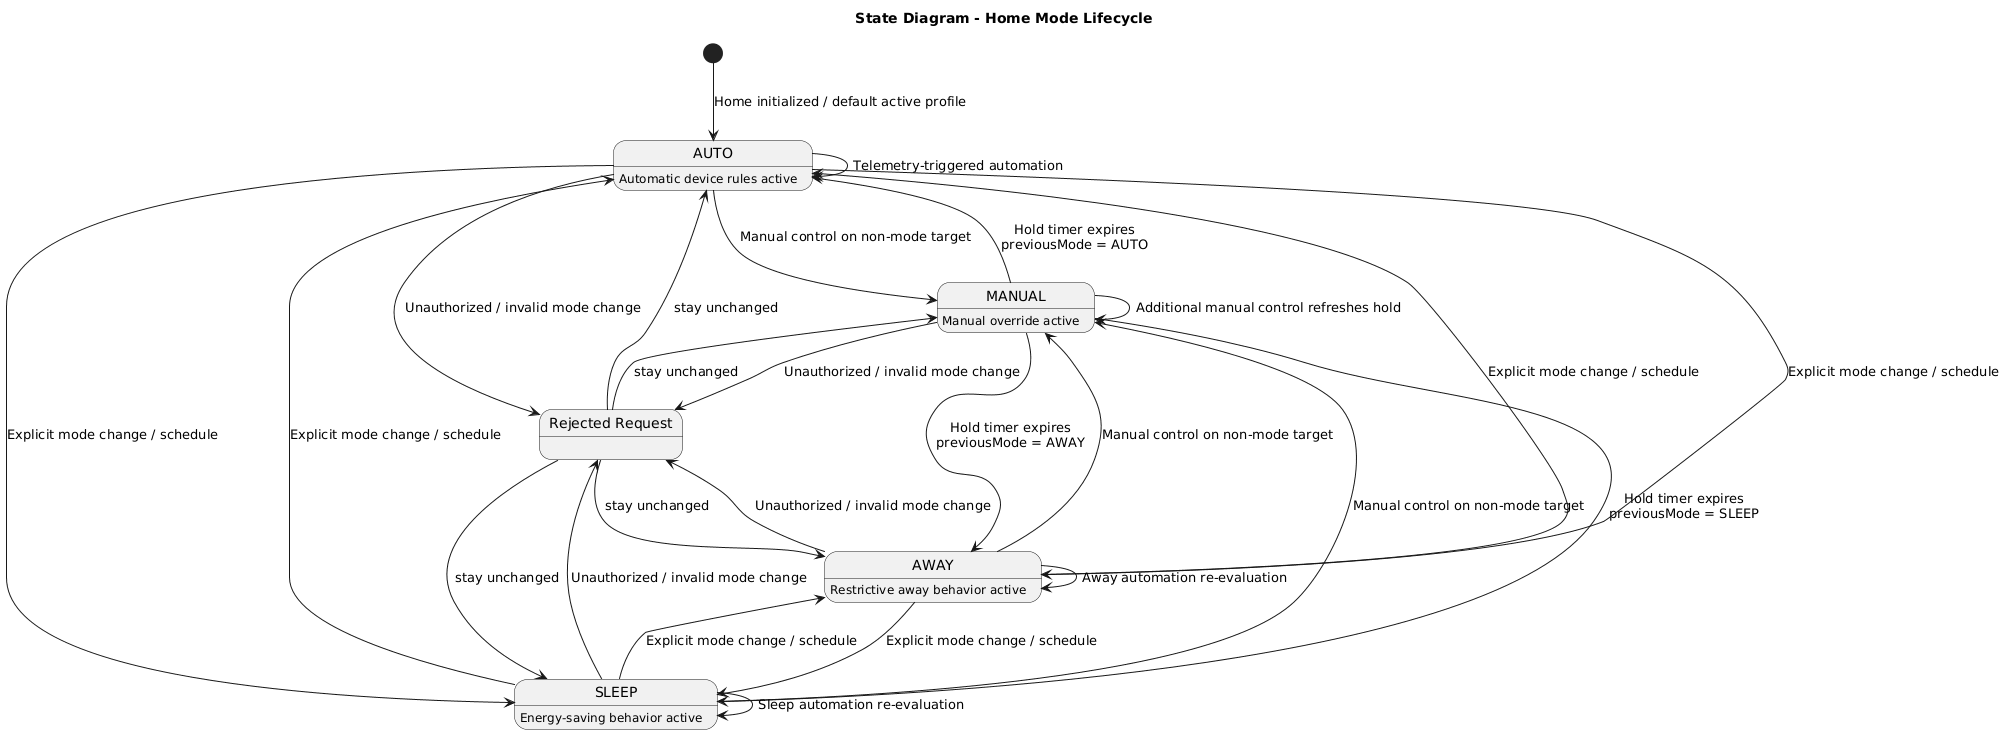

The diagram above was rendered by PlantUML. Its source (embedded in the PNG):
@startuml
title State Diagram - Home Mode Lifecycle

[*] --> AUTO : Home initialized / default active profile

state AUTO {
  AUTO : Automatic device rules active
}
state MANUAL {
  MANUAL : Manual override active
}
state SLEEP {
  SLEEP : Energy-saving behavior active
}
state AWAY {
  AWAY : Restrictive away behavior active
}

AUTO --> MANUAL : Manual control on non-mode target
SLEEP --> MANUAL : Manual control on non-mode target
AWAY --> MANUAL : Manual control on non-mode target

MANUAL --> AUTO : Hold timer expires\npreviousMode = AUTO
MANUAL --> SLEEP : Hold timer expires\npreviousMode = SLEEP
MANUAL --> AWAY : Hold timer expires\npreviousMode = AWAY

AUTO --> SLEEP : Explicit mode change / schedule
AUTO --> AWAY : Explicit mode change / schedule
AUTO --> AUTO : Telemetry-triggered automation

SLEEP --> AUTO : Explicit mode change / schedule
SLEEP --> AWAY : Explicit mode change / schedule
SLEEP --> SLEEP : Sleep automation re-evaluation

AWAY --> AUTO : Explicit mode change / schedule
AWAY --> SLEEP : Explicit mode change / schedule
AWAY --> AWAY : Away automation re-evaluation

MANUAL --> MANUAL : Additional manual control refreshes hold

state Forbidden as "Rejected Request"
AUTO --> Forbidden : Unauthorized / invalid mode change
MANUAL --> Forbidden : Unauthorized / invalid mode change
SLEEP --> Forbidden : Unauthorized / invalid mode change
AWAY --> Forbidden : Unauthorized / invalid mode change
Forbidden --> AUTO : stay unchanged
Forbidden --> MANUAL : stay unchanged
Forbidden --> SLEEP : stay unchanged
Forbidden --> AWAY : stay unchanged
@enduml